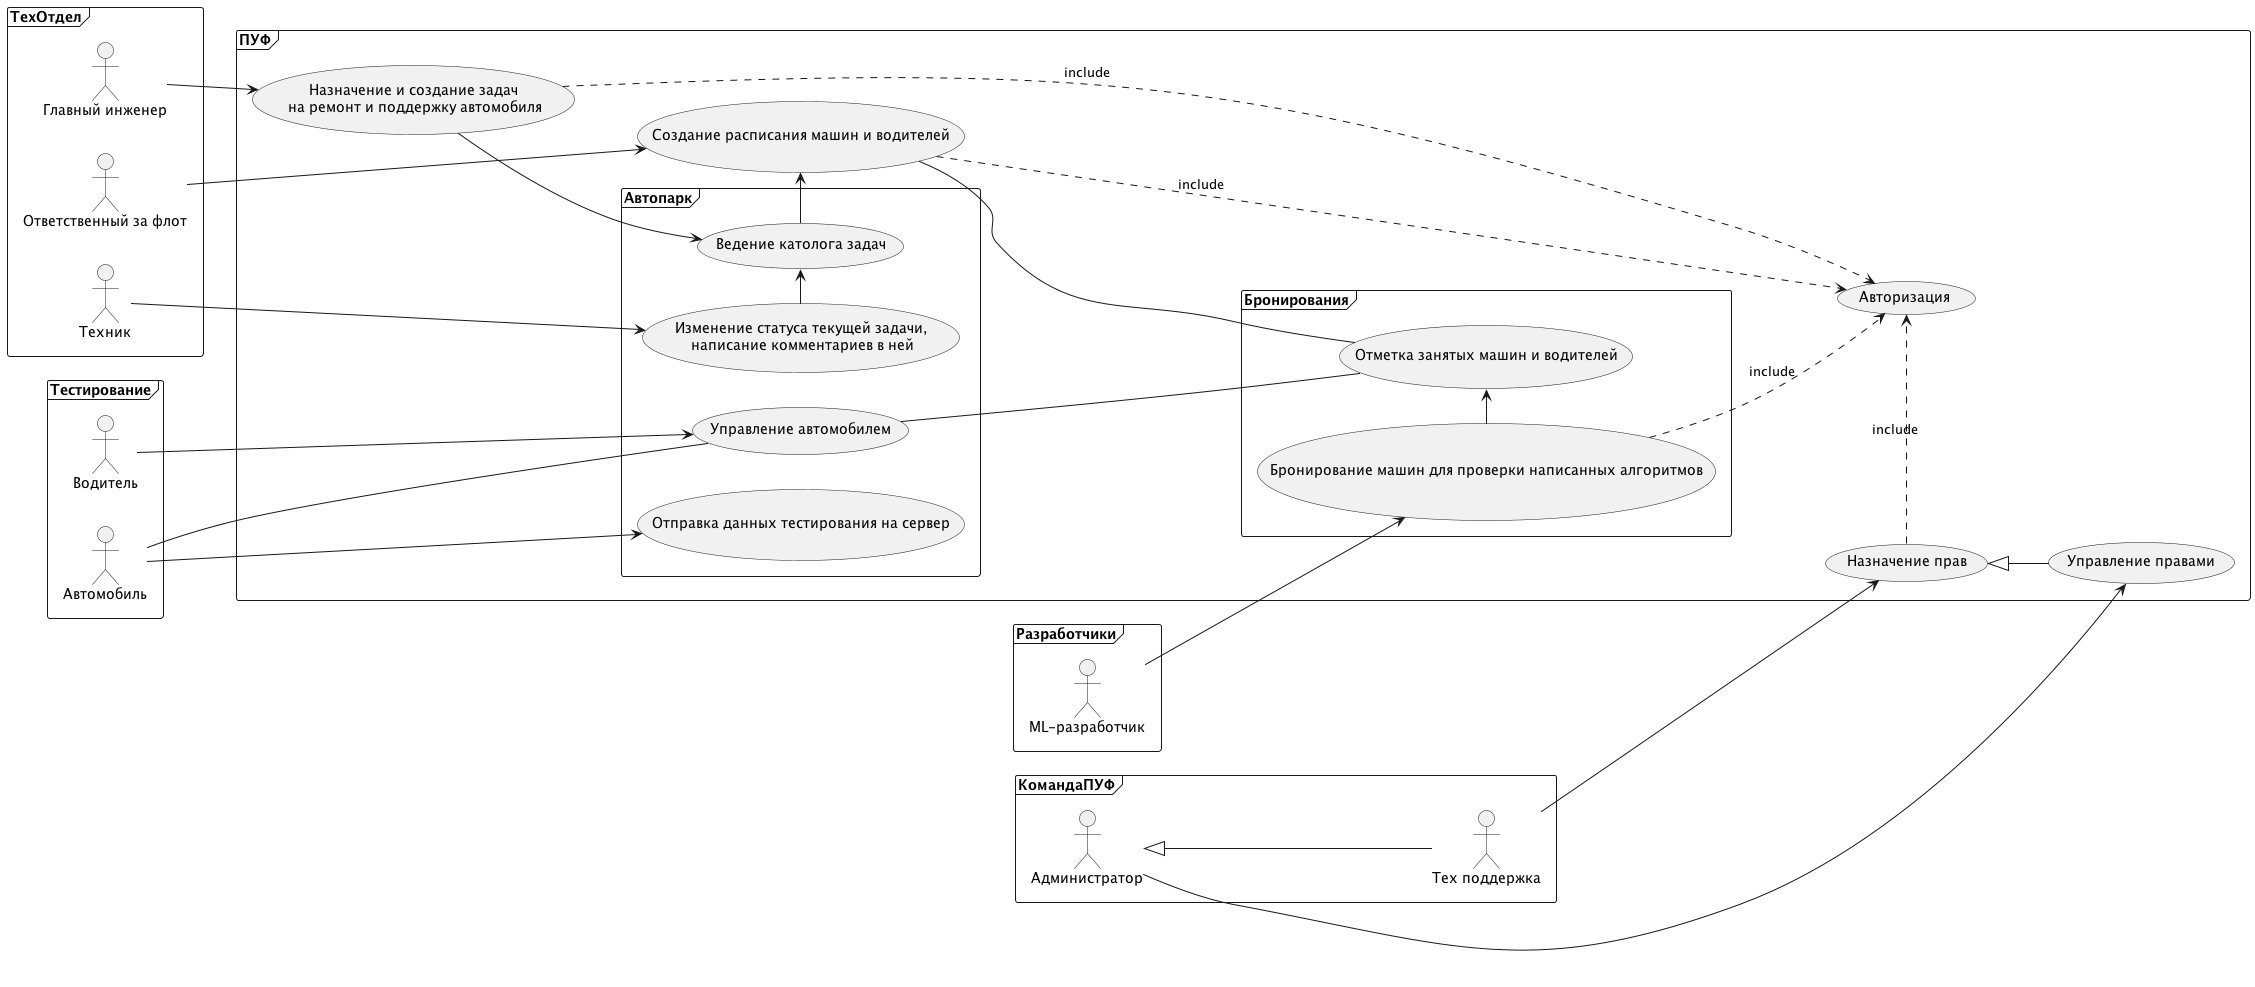

The diagram above was rendered by PlantUML. Its source (embedded in the PNG):
@startuml
left to right direction

frame КомандаПУФ {

    :Тех поддержка: as Support
    :Администратор: as Admin
    Admin <|-- Support
}

frame Тестирование {
    :Водитель:
    :Автомобиль: as Auto
}

frame ТехОтдел {
    :Ответственный за флот: as FleetManager
    :Главный инженер: as Engineer
    :Техник: as Technician
}

frame Разработчики {
    :ML-разработчик:
}

frame ПУФ {
    (Управление правами) as (RM)
    (Назначение прав) as (R)
    (Авторизация) as (Auth)

    (R) .> (Auth) : include
    (ServiceManagement) .> (Auth) : include
    (CarManagement) .> (Auth) : include

    Admin -down-> (RM)
    Support -down-> (R)
    (R) <|-- (RM)

    frame Бронирования {
        (Бронирование машин для проверки написанных алгоритмов) as (Reservation)
        (Отметка занятых машин и водителей) as (Calendaring)

        :ML-разработчик: --> (Reservation)
        (Reservation) -> (Calendaring)

        (Reservation) ..> (Auth) : include
    }

    frame Автопарк {
        (Создание расписания машин и водителей) as (CarManagement)
        (Управление автомобилем) as (Riding)
        (Назначение и создание задач\n на ремонт и поддержку автомобиля) as (ServiceManagement)
        (Изменение статуса текущей задачи,\n написание комментариев в ней) as (ServiceWork)
        (Ведение католога задач) as (Tasks)

        :Engineer: --> (ServiceManagement)
        (ServiceManagement) --> (Tasks)
        :Technician: --> (ServiceWork)
        (ServiceWork) -> (Tasks)
        (Tasks) -> (CarManagement)

        :FleetManager: --> (CarManagement)
        :Водитель: --> (Riding)
        (Riding) --- (Calendaring)
        :Auto: --> (Отправка данных тестирования на сервер)
        :Auto: --- (Riding)
        (CarManagement) --- (Calendaring)
    }

}

@enduml